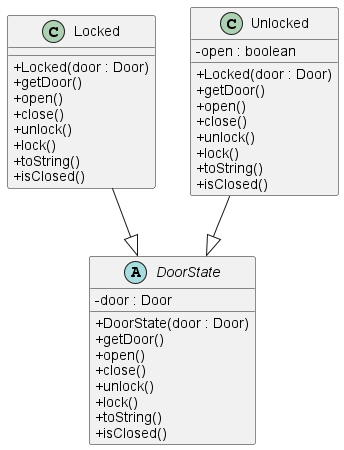

The diagram above was rendered by PlantUML. Its source (embedded in the PNG):
@startuml
'https://plantuml.com/class-diagram
skinparam classAttributeIconSize 0

abstract DoorState {
- door : Door
+ DoorState(door : Door)
+ getDoor()
+ open()
+ close()
+ unlock()
+ lock()
+ toString()
+ isClosed()
}
class Locked {
+ Locked(door : Door)
+ getDoor()
+ open()
+ close()
+ unlock()
+ lock()
+ toString()
+ isClosed()
}
class Unlocked {
- open : boolean
+ Locked(door : Door)
+ getDoor()
+ open()
+ close()
+ unlock()
+ lock()
+ toString()
+ isClosed()
}
Unlocked --|> DoorState
Locked --|> DoorState
@enduml